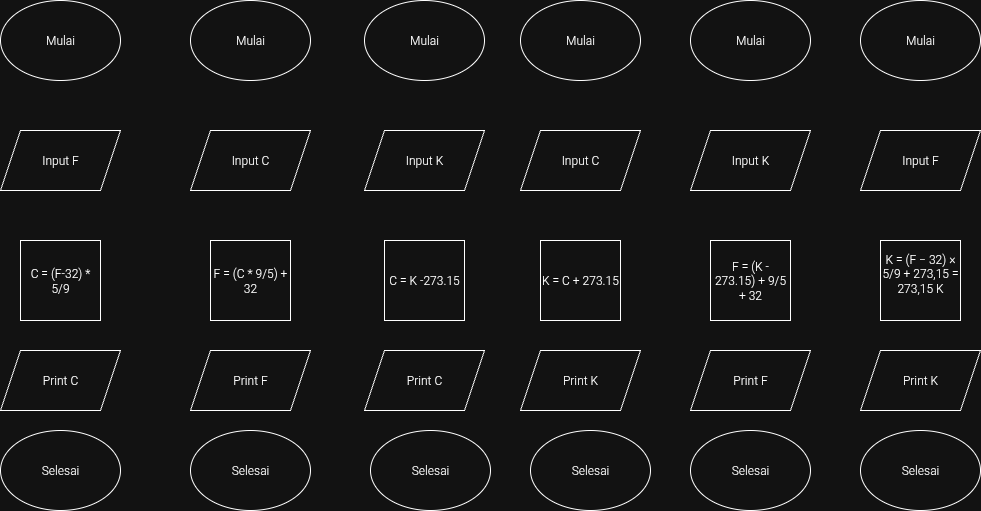

The diagram above was exported from draw.io. Its source (the exported page's mxGraphModel, read from the mxfile embedded in the PNG):
<mxGraphModel dx="1124" dy="575" grid="1" gridSize="10" guides="1" tooltips="1" connect="1" arrows="1" fold="1" page="1" pageScale="1" pageWidth="827" pageHeight="1169" math="0" shadow="0">
  <root>
    <mxCell id="0" />
    <mxCell id="1" parent="0" />
    <mxCell id="7ef5qbAanDcESNB70O2s-1" value="Mulai" style="ellipse;whiteSpace=wrap;html=1;" vertex="1" parent="1">
      <mxGeometry x="50" y="20" width="120" height="80" as="geometry" />
    </mxCell>
    <mxCell id="7ef5qbAanDcESNB70O2s-4" value="Input F" style="shape=parallelogram;perimeter=parallelogramPerimeter;whiteSpace=wrap;html=1;fixedSize=1;" vertex="1" parent="1">
      <mxGeometry x="50" y="150" width="120" height="60" as="geometry" />
    </mxCell>
    <mxCell id="7ef5qbAanDcESNB70O2s-5" value="C = (F-32) * 5/9" style="whiteSpace=wrap;html=1;aspect=fixed;" vertex="1" parent="1">
      <mxGeometry x="70" y="260" width="80" height="80" as="geometry" />
    </mxCell>
    <mxCell id="7ef5qbAanDcESNB70O2s-6" value="Print C" style="shape=parallelogram;perimeter=parallelogramPerimeter;whiteSpace=wrap;html=1;fixedSize=1;" vertex="1" parent="1">
      <mxGeometry x="50" y="370" width="120" height="60" as="geometry" />
    </mxCell>
    <mxCell id="7ef5qbAanDcESNB70O2s-7" value="Selesai" style="ellipse;whiteSpace=wrap;html=1;" vertex="1" parent="1">
      <mxGeometry x="50" y="450" width="120" height="80" as="geometry" />
    </mxCell>
    <mxCell id="7ef5qbAanDcESNB70O2s-8" value="Mulai" style="ellipse;whiteSpace=wrap;html=1;" vertex="1" parent="1">
      <mxGeometry x="240" y="20" width="120" height="80" as="geometry" />
    </mxCell>
    <mxCell id="7ef5qbAanDcESNB70O2s-9" value="Input C" style="shape=parallelogram;perimeter=parallelogramPerimeter;whiteSpace=wrap;html=1;fixedSize=1;" vertex="1" parent="1">
      <mxGeometry x="240" y="150" width="120" height="60" as="geometry" />
    </mxCell>
    <mxCell id="7ef5qbAanDcESNB70O2s-10" value="F = (C * 9/5) + 32" style="whiteSpace=wrap;html=1;aspect=fixed;" vertex="1" parent="1">
      <mxGeometry x="260" y="260" width="80" height="80" as="geometry" />
    </mxCell>
    <mxCell id="7ef5qbAanDcESNB70O2s-11" value="Print F" style="shape=parallelogram;perimeter=parallelogramPerimeter;whiteSpace=wrap;html=1;fixedSize=1;" vertex="1" parent="1">
      <mxGeometry x="240" y="370" width="120" height="60" as="geometry" />
    </mxCell>
    <mxCell id="7ef5qbAanDcESNB70O2s-12" value="Selesai" style="ellipse;whiteSpace=wrap;html=1;" vertex="1" parent="1">
      <mxGeometry x="240" y="450" width="120" height="80" as="geometry" />
    </mxCell>
    <mxCell id="7ef5qbAanDcESNB70O2s-13" value="Mulai" style="ellipse;whiteSpace=wrap;html=1;" vertex="1" parent="1">
      <mxGeometry x="414" y="20" width="120" height="80" as="geometry" />
    </mxCell>
    <mxCell id="7ef5qbAanDcESNB70O2s-14" value="Input K" style="shape=parallelogram;perimeter=parallelogramPerimeter;whiteSpace=wrap;html=1;fixedSize=1;" vertex="1" parent="1">
      <mxGeometry x="414" y="150" width="120" height="60" as="geometry" />
    </mxCell>
    <mxCell id="7ef5qbAanDcESNB70O2s-15" value="C = K -273.15" style="whiteSpace=wrap;html=1;aspect=fixed;" vertex="1" parent="1">
      <mxGeometry x="434" y="260" width="80" height="80" as="geometry" />
    </mxCell>
    <mxCell id="7ef5qbAanDcESNB70O2s-16" value="Print C" style="shape=parallelogram;perimeter=parallelogramPerimeter;whiteSpace=wrap;html=1;fixedSize=1;" vertex="1" parent="1">
      <mxGeometry x="414" y="370" width="120" height="60" as="geometry" />
    </mxCell>
    <mxCell id="7ef5qbAanDcESNB70O2s-17" value="Selesai" style="ellipse;whiteSpace=wrap;html=1;" vertex="1" parent="1">
      <mxGeometry x="420" y="450" width="120" height="80" as="geometry" />
    </mxCell>
    <mxCell id="7ef5qbAanDcESNB70O2s-18" value="Mulai" style="ellipse;whiteSpace=wrap;html=1;" vertex="1" parent="1">
      <mxGeometry x="570" y="20" width="120" height="80" as="geometry" />
    </mxCell>
    <mxCell id="7ef5qbAanDcESNB70O2s-19" value="Input C" style="shape=parallelogram;perimeter=parallelogramPerimeter;whiteSpace=wrap;html=1;fixedSize=1;" vertex="1" parent="1">
      <mxGeometry x="570" y="150" width="120" height="60" as="geometry" />
    </mxCell>
    <mxCell id="7ef5qbAanDcESNB70O2s-20" value="K = C + 273.15" style="whiteSpace=wrap;html=1;aspect=fixed;" vertex="1" parent="1">
      <mxGeometry x="590" y="260" width="80" height="80" as="geometry" />
    </mxCell>
    <mxCell id="7ef5qbAanDcESNB70O2s-21" value="Print K" style="shape=parallelogram;perimeter=parallelogramPerimeter;whiteSpace=wrap;html=1;fixedSize=1;" vertex="1" parent="1">
      <mxGeometry x="570" y="370" width="120" height="60" as="geometry" />
    </mxCell>
    <mxCell id="7ef5qbAanDcESNB70O2s-22" value="Selesai" style="ellipse;whiteSpace=wrap;html=1;" vertex="1" parent="1">
      <mxGeometry x="580" y="450" width="120" height="80" as="geometry" />
    </mxCell>
    <mxCell id="7ef5qbAanDcESNB70O2s-23" value="Mulai" style="ellipse;whiteSpace=wrap;html=1;" vertex="1" parent="1">
      <mxGeometry x="740" y="20" width="120" height="80" as="geometry" />
    </mxCell>
    <mxCell id="7ef5qbAanDcESNB70O2s-24" value="Input K" style="shape=parallelogram;perimeter=parallelogramPerimeter;whiteSpace=wrap;html=1;fixedSize=1;" vertex="1" parent="1">
      <mxGeometry x="740" y="150" width="120" height="60" as="geometry" />
    </mxCell>
    <mxCell id="7ef5qbAanDcESNB70O2s-25" value="F = (K - 273.15) + 9/5 + 32" style="whiteSpace=wrap;html=1;aspect=fixed;" vertex="1" parent="1">
      <mxGeometry x="760" y="260" width="80" height="80" as="geometry" />
    </mxCell>
    <mxCell id="7ef5qbAanDcESNB70O2s-26" value="Print F" style="shape=parallelogram;perimeter=parallelogramPerimeter;whiteSpace=wrap;html=1;fixedSize=1;" vertex="1" parent="1">
      <mxGeometry x="740" y="370" width="120" height="60" as="geometry" />
    </mxCell>
    <mxCell id="7ef5qbAanDcESNB70O2s-27" value="Selesai" style="ellipse;whiteSpace=wrap;html=1;" vertex="1" parent="1">
      <mxGeometry x="740" y="450" width="120" height="80" as="geometry" />
    </mxCell>
    <mxCell id="7ef5qbAanDcESNB70O2s-28" value="Mulai" style="ellipse;whiteSpace=wrap;html=1;" vertex="1" parent="1">
      <mxGeometry x="910" y="20" width="120" height="80" as="geometry" />
    </mxCell>
    <mxCell id="7ef5qbAanDcESNB70O2s-29" value="Input F" style="shape=parallelogram;perimeter=parallelogramPerimeter;whiteSpace=wrap;html=1;fixedSize=1;" vertex="1" parent="1">
      <mxGeometry x="910" y="150" width="120" height="60" as="geometry" />
    </mxCell>
    <mxCell id="7ef5qbAanDcESNB70O2s-30" value="K = (F − 32) × 5/9 + 273,15 = 273,15 K&lt;div&gt;&lt;br&gt;&lt;/div&gt;" style="whiteSpace=wrap;html=1;aspect=fixed;" vertex="1" parent="1">
      <mxGeometry x="930" y="260" width="80" height="80" as="geometry" />
    </mxCell>
    <mxCell id="7ef5qbAanDcESNB70O2s-31" value="Print K" style="shape=parallelogram;perimeter=parallelogramPerimeter;whiteSpace=wrap;html=1;fixedSize=1;" vertex="1" parent="1">
      <mxGeometry x="910" y="370" width="120" height="60" as="geometry" />
    </mxCell>
    <mxCell id="7ef5qbAanDcESNB70O2s-32" value="Selesai" style="ellipse;whiteSpace=wrap;html=1;" vertex="1" parent="1">
      <mxGeometry x="910" y="450" width="120" height="80" as="geometry" />
    </mxCell>
  </root>
</mxGraphModel>